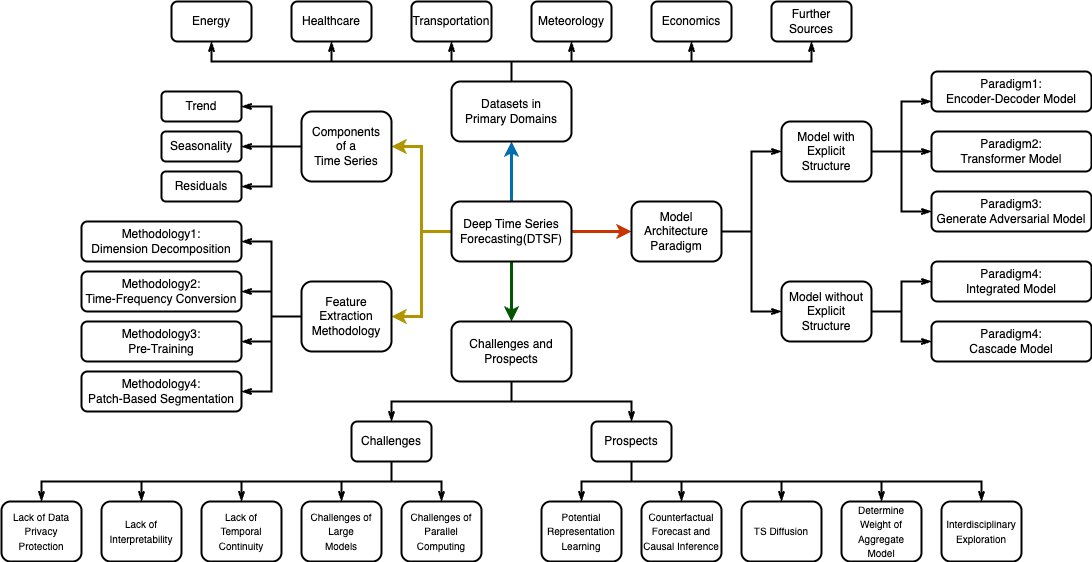

The diagram above was exported from draw.io. Its source (the exported page's mxGraphModel, read from the mxfile embedded in the PNG):
<mxGraphModel dx="1354" dy="845" grid="1" gridSize="10" guides="1" tooltips="1" connect="1" arrows="1" fold="1" page="1" pageScale="1" pageWidth="1169" pageHeight="827" math="0" shadow="0">
  <root>
    <mxCell id="0" />
    <mxCell id="1" parent="0" />
    <mxCell id="2" value="" style="group" vertex="1" connectable="0" parent="1">
      <mxGeometry x="70" y="160" width="1090" height="560" as="geometry" />
    </mxCell>
    <mxCell id="3" value="" style="edgeStyle=orthogonalEdgeStyle;rounded=0;orthogonalLoop=1;jettySize=auto;html=1;strokeWidth=3;fillColor=#1ba1e2;strokeColor=#006EAF;" edge="1" parent="2" source="8" target="26">
      <mxGeometry relative="1" as="geometry" />
    </mxCell>
    <mxCell id="4" value="" style="edgeStyle=orthogonalEdgeStyle;rounded=0;orthogonalLoop=1;jettySize=auto;html=1;strokeWidth=3;fillColor=#fa6800;strokeColor=#C73500;" edge="1" parent="2" source="8" target="11">
      <mxGeometry relative="1" as="geometry" />
    </mxCell>
    <mxCell id="5" value="" style="edgeStyle=orthogonalEdgeStyle;rounded=0;orthogonalLoop=1;jettySize=auto;html=1;strokeWidth=3;fillColor=#008a00;strokeColor=#005700;" edge="1" parent="2" source="8" target="19">
      <mxGeometry relative="1" as="geometry" />
    </mxCell>
    <mxCell id="6" style="edgeStyle=orthogonalEdgeStyle;rounded=0;orthogonalLoop=1;jettySize=auto;html=1;entryX=1;entryY=0.5;entryDx=0;entryDy=0;fillColor=#e3c800;strokeColor=#B09500;strokeWidth=3;" edge="1" parent="2" source="8" target="70">
      <mxGeometry relative="1" as="geometry" />
    </mxCell>
    <mxCell id="7" style="edgeStyle=orthogonalEdgeStyle;rounded=0;orthogonalLoop=1;jettySize=auto;html=1;entryX=1;entryY=0.5;entryDx=0;entryDy=0;fillColor=#e3c800;strokeColor=#B09500;strokeWidth=3;" edge="1" parent="2" source="8" target="16">
      <mxGeometry relative="1" as="geometry" />
    </mxCell>
    <mxCell id="8" value="Deep Time Series&lt;br&gt;Forecasting(DTSF)" style="rounded=1;whiteSpace=wrap;html=1;strokeWidth=2;" vertex="1" parent="2">
      <mxGeometry x="450" y="200" width="120" height="60" as="geometry" />
    </mxCell>
    <mxCell id="9" style="edgeStyle=orthogonalEdgeStyle;rounded=0;orthogonalLoop=1;jettySize=auto;html=1;entryX=0;entryY=0.5;entryDx=0;entryDy=0;strokeWidth=2;endArrow=openThin;endFill=0;" edge="1" parent="2" source="11" target="58">
      <mxGeometry relative="1" as="geometry" />
    </mxCell>
    <mxCell id="10" style="edgeStyle=orthogonalEdgeStyle;rounded=0;orthogonalLoop=1;jettySize=auto;html=1;entryX=0;entryY=0.5;entryDx=0;entryDy=0;strokeWidth=2;endArrow=openThin;endFill=0;" edge="1" parent="2" source="11" target="61">
      <mxGeometry relative="1" as="geometry" />
    </mxCell>
    <mxCell id="11" value="Model&lt;br&gt;Architecture&lt;br&gt;Paradigm" style="rounded=1;whiteSpace=wrap;html=1;strokeWidth=2;" vertex="1" parent="2">
      <mxGeometry x="630" y="200" width="90" height="60" as="geometry" />
    </mxCell>
    <mxCell id="12" style="edgeStyle=orthogonalEdgeStyle;rounded=0;orthogonalLoop=1;jettySize=auto;html=1;entryX=1;entryY=0.5;entryDx=0;entryDy=0;strokeWidth=2;endArrow=openThin;endFill=0;" edge="1" parent="2" source="16" target="72">
      <mxGeometry relative="1" as="geometry" />
    </mxCell>
    <mxCell id="13" style="edgeStyle=orthogonalEdgeStyle;rounded=0;orthogonalLoop=1;jettySize=auto;html=1;strokeWidth=2;endArrow=openThin;endFill=0;" edge="1" parent="2" source="16" target="73">
      <mxGeometry relative="1" as="geometry" />
    </mxCell>
    <mxCell id="14" style="edgeStyle=orthogonalEdgeStyle;rounded=0;orthogonalLoop=1;jettySize=auto;html=1;entryX=1;entryY=0.5;entryDx=0;entryDy=0;strokeWidth=2;endArrow=openThin;endFill=0;" edge="1" parent="2" source="16" target="74">
      <mxGeometry relative="1" as="geometry" />
    </mxCell>
    <mxCell id="15" style="edgeStyle=orthogonalEdgeStyle;rounded=0;orthogonalLoop=1;jettySize=auto;html=1;entryX=1;entryY=0.5;entryDx=0;entryDy=0;strokeWidth=2;endArrow=openThin;endFill=0;" edge="1" parent="2" source="16" target="75">
      <mxGeometry relative="1" as="geometry" />
    </mxCell>
    <mxCell id="16" value="Feature&lt;div&gt;Extraction&lt;/div&gt;&lt;div&gt;Methodology&lt;/div&gt;" style="rounded=1;whiteSpace=wrap;html=1;strokeWidth=2;" vertex="1" parent="2">
      <mxGeometry x="300" y="280" width="90" height="70" as="geometry" />
    </mxCell>
    <mxCell id="17" style="edgeStyle=orthogonalEdgeStyle;rounded=0;orthogonalLoop=1;jettySize=auto;html=1;entryX=0.5;entryY=0;entryDx=0;entryDy=0;strokeWidth=2;endArrow=openThin;endFill=0;" edge="1" parent="2" source="19" target="32">
      <mxGeometry relative="1" as="geometry">
        <Array as="points">
          <mxPoint x="510" y="400" />
          <mxPoint x="390" y="400" />
        </Array>
      </mxGeometry>
    </mxCell>
    <mxCell id="18" style="edgeStyle=orthogonalEdgeStyle;rounded=0;orthogonalLoop=1;jettySize=auto;html=1;entryX=0.5;entryY=0;entryDx=0;entryDy=0;strokeWidth=2;endArrow=openThin;endFill=0;" edge="1" parent="2" source="19" target="38">
      <mxGeometry relative="1" as="geometry">
        <Array as="points">
          <mxPoint x="510" y="400" />
          <mxPoint x="630" y="400" />
        </Array>
      </mxGeometry>
    </mxCell>
    <mxCell id="19" value="Challenges and&lt;div&gt;Prospects&lt;/div&gt;" style="rounded=1;whiteSpace=wrap;html=1;strokeWidth=2;" vertex="1" parent="2">
      <mxGeometry x="450" y="320" width="120" height="60" as="geometry" />
    </mxCell>
    <mxCell id="20" style="edgeStyle=orthogonalEdgeStyle;rounded=0;orthogonalLoop=1;jettySize=auto;html=1;entryX=0.5;entryY=1;entryDx=0;entryDy=0;strokeWidth=2;endArrow=openThin;endFill=0;" edge="1" parent="2" source="26" target="50">
      <mxGeometry relative="1" as="geometry" />
    </mxCell>
    <mxCell id="21" style="edgeStyle=orthogonalEdgeStyle;rounded=0;orthogonalLoop=1;jettySize=auto;html=1;entryX=0.5;entryY=1;entryDx=0;entryDy=0;strokeWidth=2;endArrow=openThin;endFill=0;" edge="1" parent="2" source="26" target="51">
      <mxGeometry relative="1" as="geometry">
        <Array as="points">
          <mxPoint x="510" y="60" />
          <mxPoint x="690" y="60" />
        </Array>
      </mxGeometry>
    </mxCell>
    <mxCell id="22" style="edgeStyle=orthogonalEdgeStyle;rounded=0;orthogonalLoop=1;jettySize=auto;html=1;entryX=0.5;entryY=1;entryDx=0;entryDy=0;strokeWidth=2;endArrow=openThin;endFill=0;" edge="1" parent="2" source="26" target="52">
      <mxGeometry relative="1" as="geometry">
        <Array as="points">
          <mxPoint x="510" y="60" />
          <mxPoint x="810" y="60" />
        </Array>
      </mxGeometry>
    </mxCell>
    <mxCell id="23" style="edgeStyle=orthogonalEdgeStyle;rounded=0;orthogonalLoop=1;jettySize=auto;html=1;entryX=0.5;entryY=1;entryDx=0;entryDy=0;strokeWidth=2;endArrow=openThin;endFill=0;" edge="1" parent="2" source="26" target="49">
      <mxGeometry relative="1" as="geometry" />
    </mxCell>
    <mxCell id="24" style="edgeStyle=orthogonalEdgeStyle;rounded=0;orthogonalLoop=1;jettySize=auto;html=1;entryX=0.5;entryY=1;entryDx=0;entryDy=0;strokeWidth=2;endArrow=openThin;endFill=0;" edge="1" parent="2" source="26" target="53">
      <mxGeometry relative="1" as="geometry">
        <Array as="points">
          <mxPoint x="510" y="60" />
          <mxPoint x="330" y="60" />
        </Array>
      </mxGeometry>
    </mxCell>
    <mxCell id="25" style="edgeStyle=orthogonalEdgeStyle;rounded=0;orthogonalLoop=1;jettySize=auto;html=1;entryX=0.5;entryY=1;entryDx=0;entryDy=0;strokeWidth=2;endArrow=openThin;endFill=0;" edge="1" parent="2" source="26" target="54">
      <mxGeometry relative="1" as="geometry">
        <Array as="points">
          <mxPoint x="510" y="60" />
          <mxPoint x="210" y="60" />
        </Array>
      </mxGeometry>
    </mxCell>
    <mxCell id="26" value="Datasets in&lt;div&gt;Primary Domains&lt;/div&gt;" style="rounded=1;whiteSpace=wrap;html=1;strokeWidth=2;" vertex="1" parent="2">
      <mxGeometry x="450" y="80" width="120" height="60" as="geometry" />
    </mxCell>
    <mxCell id="27" value="" style="edgeStyle=orthogonalEdgeStyle;rounded=0;orthogonalLoop=1;jettySize=auto;html=1;strokeWidth=2;endArrow=openThin;endFill=0;" edge="1" parent="2" source="32" target="40">
      <mxGeometry relative="1" as="geometry" />
    </mxCell>
    <mxCell id="28" style="edgeStyle=orthogonalEdgeStyle;rounded=0;orthogonalLoop=1;jettySize=auto;html=1;entryX=0.5;entryY=0;entryDx=0;entryDy=0;strokeWidth=2;endArrow=openThin;endFill=0;" edge="1" parent="2" source="32" target="39">
      <mxGeometry relative="1" as="geometry" />
    </mxCell>
    <mxCell id="29" style="edgeStyle=orthogonalEdgeStyle;rounded=0;orthogonalLoop=1;jettySize=auto;html=1;entryX=0.5;entryY=0;entryDx=0;entryDy=0;strokeWidth=2;endArrow=openThin;endFill=0;" edge="1" parent="2" source="32" target="41">
      <mxGeometry relative="1" as="geometry">
        <Array as="points">
          <mxPoint x="390" y="480" />
          <mxPoint x="240" y="480" />
        </Array>
      </mxGeometry>
    </mxCell>
    <mxCell id="30" style="edgeStyle=orthogonalEdgeStyle;rounded=0;orthogonalLoop=1;jettySize=auto;html=1;entryX=0.5;entryY=0;entryDx=0;entryDy=0;strokeWidth=2;endArrow=openThin;endFill=0;" edge="1" parent="2" source="32" target="42">
      <mxGeometry relative="1" as="geometry">
        <Array as="points">
          <mxPoint x="390" y="480" />
          <mxPoint x="140" y="480" />
        </Array>
      </mxGeometry>
    </mxCell>
    <mxCell id="31" style="edgeStyle=orthogonalEdgeStyle;rounded=0;orthogonalLoop=1;jettySize=auto;html=1;strokeWidth=2;endArrow=openThin;endFill=0;" edge="1" parent="2" source="32" target="43">
      <mxGeometry relative="1" as="geometry">
        <Array as="points">
          <mxPoint x="390" y="480" />
          <mxPoint x="40" y="480" />
        </Array>
      </mxGeometry>
    </mxCell>
    <mxCell id="32" value="Challenges" style="rounded=1;whiteSpace=wrap;html=1;strokeWidth=2;" vertex="1" parent="2">
      <mxGeometry x="350" y="420" width="80" height="40" as="geometry" />
    </mxCell>
    <mxCell id="33" style="edgeStyle=orthogonalEdgeStyle;rounded=0;orthogonalLoop=1;jettySize=auto;html=1;entryX=0.5;entryY=0;entryDx=0;entryDy=0;strokeWidth=2;endArrow=openThin;endFill=0;" edge="1" parent="2" source="38" target="47">
      <mxGeometry relative="1" as="geometry" />
    </mxCell>
    <mxCell id="34" style="edgeStyle=orthogonalEdgeStyle;rounded=0;orthogonalLoop=1;jettySize=auto;html=1;entryX=0.5;entryY=0;entryDx=0;entryDy=0;strokeWidth=2;endArrow=openThin;endFill=0;" edge="1" parent="2" source="38" target="48">
      <mxGeometry relative="1" as="geometry" />
    </mxCell>
    <mxCell id="35" style="edgeStyle=orthogonalEdgeStyle;rounded=0;orthogonalLoop=1;jettySize=auto;html=1;entryX=0.5;entryY=0;entryDx=0;entryDy=0;strokeWidth=2;endArrow=openThin;endFill=0;" edge="1" parent="2" source="38" target="46">
      <mxGeometry relative="1" as="geometry">
        <Array as="points">
          <mxPoint x="630" y="480" />
          <mxPoint x="780" y="480" />
        </Array>
      </mxGeometry>
    </mxCell>
    <mxCell id="36" style="edgeStyle=orthogonalEdgeStyle;rounded=0;orthogonalLoop=1;jettySize=auto;html=1;strokeWidth=2;endArrow=openThin;endFill=0;" edge="1" parent="2" source="38" target="45">
      <mxGeometry relative="1" as="geometry">
        <Array as="points">
          <mxPoint x="630" y="480" />
          <mxPoint x="880" y="480" />
        </Array>
      </mxGeometry>
    </mxCell>
    <mxCell id="37" style="edgeStyle=orthogonalEdgeStyle;rounded=0;orthogonalLoop=1;jettySize=auto;html=1;strokeWidth=2;endArrow=openThin;endFill=0;" edge="1" parent="2" source="38" target="44">
      <mxGeometry relative="1" as="geometry">
        <Array as="points">
          <mxPoint x="630" y="480" />
          <mxPoint x="980" y="480" />
        </Array>
      </mxGeometry>
    </mxCell>
    <mxCell id="38" value="Prospects" style="rounded=1;whiteSpace=wrap;html=1;strokeWidth=2;" vertex="1" parent="2">
      <mxGeometry x="590" y="420" width="80" height="40" as="geometry" />
    </mxCell>
    <mxCell id="39" value="&lt;font style=&quot;font-size: 10px;&quot;&gt;Challenges of&lt;/font&gt;&lt;div&gt;&lt;font style=&quot;font-size: 10px;&quot;&gt;Parallel&lt;/font&gt;&lt;/div&gt;&lt;div&gt;&lt;font style=&quot;font-size: 10px;&quot;&gt;Computing&lt;/font&gt;&lt;/div&gt;" style="rounded=1;whiteSpace=wrap;html=1;strokeWidth=2;" vertex="1" parent="2">
      <mxGeometry x="400" y="500" width="80" height="60" as="geometry" />
    </mxCell>
    <mxCell id="40" value="&lt;font style=&quot;font-size: 10px;&quot;&gt;Challenges of&lt;/font&gt;&lt;div&gt;&lt;span style=&quot;font-size: 10px;&quot;&gt;Large&lt;/span&gt;&lt;/div&gt;&lt;div&gt;&lt;span style=&quot;font-size: 10px;&quot;&gt;Models&lt;/span&gt;&lt;/div&gt;" style="rounded=1;whiteSpace=wrap;html=1;strokeWidth=2;" vertex="1" parent="2">
      <mxGeometry x="300" y="500" width="80" height="60" as="geometry" />
    </mxCell>
    <mxCell id="41" value="&lt;span style=&quot;font-size: 10px;&quot;&gt;Lack of&lt;/span&gt;&lt;div&gt;&lt;span style=&quot;font-size: 10px;&quot;&gt;Temporal&lt;/span&gt;&lt;/div&gt;&lt;div&gt;&lt;span style=&quot;font-size: 10px;&quot;&gt;Continuity&lt;/span&gt;&lt;/div&gt;" style="rounded=1;whiteSpace=wrap;html=1;strokeWidth=2;" vertex="1" parent="2">
      <mxGeometry x="200" y="500" width="80" height="60" as="geometry" />
    </mxCell>
    <mxCell id="42" value="&lt;span style=&quot;font-size: 10px;&quot;&gt;Lack of&lt;/span&gt;&lt;div&gt;&lt;span style=&quot;font-size: 10px;&quot;&gt;Interpretability&lt;/span&gt;&lt;/div&gt;" style="rounded=1;whiteSpace=wrap;html=1;strokeWidth=2;" vertex="1" parent="2">
      <mxGeometry x="100" y="500" width="80" height="60" as="geometry" />
    </mxCell>
    <mxCell id="43" value="&lt;span style=&quot;font-size: 10px;&quot;&gt;Lack of Data&lt;/span&gt;&lt;div&gt;&lt;span style=&quot;font-size: 10px;&quot;&gt;Privacy&lt;/span&gt;&lt;/div&gt;&lt;div&gt;&lt;span style=&quot;font-size: 10px;&quot;&gt;Protection&lt;/span&gt;&lt;/div&gt;" style="rounded=1;whiteSpace=wrap;html=1;strokeWidth=2;" vertex="1" parent="2">
      <mxGeometry y="500" width="80" height="60" as="geometry" />
    </mxCell>
    <mxCell id="44" value="&lt;span style=&quot;font-size: 10px;&quot;&gt;Interdisciplinary&lt;/span&gt;&lt;div&gt;&lt;span style=&quot;font-size: 10px;&quot;&gt;Exploration&lt;/span&gt;&lt;/div&gt;" style="rounded=1;whiteSpace=wrap;html=1;strokeWidth=2;" vertex="1" parent="2">
      <mxGeometry x="940" y="500" width="80" height="60" as="geometry" />
    </mxCell>
    <mxCell id="45" value="&lt;span style=&quot;font-size: 10px;&quot;&gt;Determine&lt;/span&gt;&lt;div&gt;&lt;span style=&quot;font-size: 10px;&quot;&gt;Weight of&lt;/span&gt;&lt;/div&gt;&lt;div&gt;&lt;span style=&quot;font-size: 10px;&quot;&gt;Aggregate&lt;/span&gt;&lt;/div&gt;&lt;div&gt;&lt;span style=&quot;font-size: 10px;&quot;&gt;Model&lt;/span&gt;&lt;/div&gt;" style="rounded=1;whiteSpace=wrap;html=1;strokeWidth=2;" vertex="1" parent="2">
      <mxGeometry x="840" y="500" width="80" height="60" as="geometry" />
    </mxCell>
    <mxCell id="46" value="&lt;span style=&quot;font-size: 10px;&quot;&gt;TS Diffusion&lt;/span&gt;" style="rounded=1;whiteSpace=wrap;html=1;strokeWidth=2;" vertex="1" parent="2">
      <mxGeometry x="740" y="500" width="80" height="60" as="geometry" />
    </mxCell>
    <mxCell id="47" value="&lt;span style=&quot;font-size: 10px;&quot;&gt;Counterfactual&lt;/span&gt;&lt;div&gt;&lt;span style=&quot;font-size: 10px;&quot;&gt;Forecast and&lt;/span&gt;&lt;/div&gt;&lt;div&gt;&lt;span style=&quot;font-size: 10px;&quot;&gt;Causal Inference&lt;/span&gt;&lt;/div&gt;" style="rounded=1;whiteSpace=wrap;html=1;strokeWidth=2;" vertex="1" parent="2">
      <mxGeometry x="640" y="500" width="80" height="60" as="geometry" />
    </mxCell>
    <mxCell id="48" value="&lt;span style=&quot;font-size: 10px;&quot;&gt;Potential&lt;/span&gt;&lt;div&gt;&lt;span style=&quot;font-size: 10px;&quot;&gt;Representation&lt;/span&gt;&lt;/div&gt;&lt;div&gt;&lt;span style=&quot;font-size: 10px;&quot;&gt;Learning&lt;/span&gt;&lt;/div&gt;" style="rounded=1;whiteSpace=wrap;html=1;strokeWidth=2;" vertex="1" parent="2">
      <mxGeometry x="540" y="500" width="80" height="60" as="geometry" />
    </mxCell>
    <mxCell id="49" value="Transportation" style="rounded=1;whiteSpace=wrap;html=1;strokeWidth=2;" vertex="1" parent="2">
      <mxGeometry x="410" width="80" height="40" as="geometry" />
    </mxCell>
    <mxCell id="50" value="Meteorology" style="rounded=1;whiteSpace=wrap;html=1;strokeWidth=2;" vertex="1" parent="2">
      <mxGeometry x="530" width="80" height="40" as="geometry" />
    </mxCell>
    <mxCell id="51" value="Economics" style="rounded=1;whiteSpace=wrap;html=1;strokeWidth=2;" vertex="1" parent="2">
      <mxGeometry x="650" width="80" height="40" as="geometry" />
    </mxCell>
    <mxCell id="52" value="Further&lt;div&gt;Sources&lt;/div&gt;" style="rounded=1;whiteSpace=wrap;html=1;strokeWidth=2;" vertex="1" parent="2">
      <mxGeometry x="770" width="80" height="40" as="geometry" />
    </mxCell>
    <mxCell id="53" value="Healthcare" style="rounded=1;whiteSpace=wrap;html=1;strokeWidth=2;" vertex="1" parent="2">
      <mxGeometry x="290" width="80" height="40" as="geometry" />
    </mxCell>
    <mxCell id="54" value="Energy" style="rounded=1;whiteSpace=wrap;html=1;strokeWidth=2;" vertex="1" parent="2">
      <mxGeometry x="170" width="80" height="40" as="geometry" />
    </mxCell>
    <mxCell id="55" style="edgeStyle=orthogonalEdgeStyle;rounded=0;orthogonalLoop=1;jettySize=auto;html=1;entryX=0;entryY=0.75;entryDx=0;entryDy=0;strokeWidth=2;endArrow=openThin;endFill=0;" edge="1" parent="2" source="58" target="62">
      <mxGeometry relative="1" as="geometry" />
    </mxCell>
    <mxCell id="56" style="edgeStyle=orthogonalEdgeStyle;rounded=0;orthogonalLoop=1;jettySize=auto;html=1;entryX=0;entryY=0.5;entryDx=0;entryDy=0;strokeWidth=2;endArrow=openThin;endFill=0;" edge="1" parent="2" source="58" target="63">
      <mxGeometry relative="1" as="geometry" />
    </mxCell>
    <mxCell id="57" style="edgeStyle=orthogonalEdgeStyle;rounded=0;orthogonalLoop=1;jettySize=auto;html=1;entryX=0;entryY=0.5;entryDx=0;entryDy=0;strokeWidth=2;endArrow=openThin;endFill=0;" edge="1" parent="2" source="58" target="64">
      <mxGeometry relative="1" as="geometry" />
    </mxCell>
    <mxCell id="58" value="Model with&lt;br&gt;Explicit&lt;br&gt;Structure" style="rounded=1;whiteSpace=wrap;html=1;strokeWidth=2;" vertex="1" parent="2">
      <mxGeometry x="780" y="120" width="90" height="60" as="geometry" />
    </mxCell>
    <mxCell id="59" style="edgeStyle=orthogonalEdgeStyle;rounded=0;orthogonalLoop=1;jettySize=auto;html=1;entryX=0;entryY=0.5;entryDx=0;entryDy=0;strokeWidth=2;endArrow=openThin;endFill=0;" edge="1" parent="2" source="61" target="65">
      <mxGeometry relative="1" as="geometry" />
    </mxCell>
    <mxCell id="60" style="edgeStyle=orthogonalEdgeStyle;rounded=0;orthogonalLoop=1;jettySize=auto;html=1;entryX=0;entryY=0.5;entryDx=0;entryDy=0;strokeWidth=2;endArrow=openThin;endFill=0;" edge="1" parent="2" source="61" target="66">
      <mxGeometry relative="1" as="geometry" />
    </mxCell>
    <mxCell id="61" value="Model without&lt;br&gt;Explicit&lt;br&gt;Structure" style="rounded=1;whiteSpace=wrap;html=1;strokeWidth=2;" vertex="1" parent="2">
      <mxGeometry x="780" y="280" width="90" height="60" as="geometry" />
    </mxCell>
    <mxCell id="62" value="Paradigm1:&lt;div&gt;Encoder-Decoder Model&lt;/div&gt;" style="rounded=1;whiteSpace=wrap;html=1;strokeWidth=2;" vertex="1" parent="2">
      <mxGeometry x="930" y="70" width="160" height="40" as="geometry" />
    </mxCell>
    <mxCell id="63" value="Paradigm2:&lt;div&gt;Transformer Model&lt;/div&gt;" style="rounded=1;whiteSpace=wrap;html=1;strokeWidth=2;" vertex="1" parent="2">
      <mxGeometry x="930" y="130" width="160" height="40" as="geometry" />
    </mxCell>
    <mxCell id="64" value="Paradigm3:&lt;div&gt;Generate Adversarial Model&lt;/div&gt;" style="rounded=1;whiteSpace=wrap;html=1;strokeWidth=2;" vertex="1" parent="2">
      <mxGeometry x="930" y="190" width="160" height="40" as="geometry" />
    </mxCell>
    <mxCell id="65" value="Paradigm4:&lt;div&gt;Integrated Model&lt;/div&gt;" style="rounded=1;whiteSpace=wrap;html=1;strokeWidth=2;" vertex="1" parent="2">
      <mxGeometry x="930" y="260" width="160" height="40" as="geometry" />
    </mxCell>
    <mxCell id="66" value="Paradigm4:&lt;div&gt;Cascade Model&lt;/div&gt;" style="rounded=1;whiteSpace=wrap;html=1;strokeWidth=2;" vertex="1" parent="2">
      <mxGeometry x="930" y="320" width="160" height="40" as="geometry" />
    </mxCell>
    <mxCell id="67" style="edgeStyle=orthogonalEdgeStyle;rounded=0;orthogonalLoop=1;jettySize=auto;html=1;entryX=1;entryY=0.5;entryDx=0;entryDy=0;strokeWidth=2;endArrow=openThin;endFill=0;" edge="1" parent="2" source="70" target="71">
      <mxGeometry relative="1" as="geometry" />
    </mxCell>
    <mxCell id="68" style="edgeStyle=orthogonalEdgeStyle;rounded=0;orthogonalLoop=1;jettySize=auto;html=1;entryX=1;entryY=0.5;entryDx=0;entryDy=0;strokeWidth=2;endArrow=openThin;endFill=0;" edge="1" parent="2" source="70" target="76">
      <mxGeometry relative="1" as="geometry">
        <mxPoint x="250" y="150" as="targetPoint" />
      </mxGeometry>
    </mxCell>
    <mxCell id="69" style="edgeStyle=orthogonalEdgeStyle;rounded=0;orthogonalLoop=1;jettySize=auto;html=1;entryX=1;entryY=0.5;entryDx=0;entryDy=0;strokeWidth=2;endArrow=openThin;endFill=0;" edge="1" parent="2" source="70" target="77">
      <mxGeometry relative="1" as="geometry" />
    </mxCell>
    <mxCell id="70" value="Components&lt;div&gt;of a&lt;/div&gt;&lt;div&gt;Time Series&lt;/div&gt;" style="rounded=1;whiteSpace=wrap;html=1;strokeWidth=2;" vertex="1" parent="2">
      <mxGeometry x="300" y="110" width="90" height="70" as="geometry" />
    </mxCell>
    <mxCell id="71" value="Trend" style="rounded=1;whiteSpace=wrap;html=1;strokeWidth=2;" vertex="1" parent="2">
      <mxGeometry x="160" y="90" width="80" height="30" as="geometry" />
    </mxCell>
    <mxCell id="72" value="Methodology1:&lt;div&gt;Dimension Decomposition&lt;/div&gt;" style="rounded=1;whiteSpace=wrap;html=1;strokeWidth=2;" vertex="1" parent="2">
      <mxGeometry x="80" y="220" width="160" height="40" as="geometry" />
    </mxCell>
    <mxCell id="73" value="Methodology2:&lt;div&gt;Time-Frequency Conversion&lt;/div&gt;" style="rounded=1;whiteSpace=wrap;html=1;strokeWidth=2;" vertex="1" parent="2">
      <mxGeometry x="80" y="270" width="160" height="40" as="geometry" />
    </mxCell>
    <mxCell id="74" value="Methodology3:&lt;div&gt;Pre-Training&lt;/div&gt;" style="rounded=1;whiteSpace=wrap;html=1;strokeWidth=2;" vertex="1" parent="2">
      <mxGeometry x="80" y="320" width="160" height="40" as="geometry" />
    </mxCell>
    <mxCell id="75" value="Methodology4:&lt;div&gt;Patch-Based Segmentation&lt;/div&gt;" style="rounded=1;whiteSpace=wrap;html=1;strokeWidth=2;" vertex="1" parent="2">
      <mxGeometry x="80" y="370" width="160" height="40" as="geometry" />
    </mxCell>
    <mxCell id="76" value="Seasonality" style="rounded=1;whiteSpace=wrap;html=1;strokeWidth=2;" vertex="1" parent="2">
      <mxGeometry x="160" y="130" width="80" height="30" as="geometry" />
    </mxCell>
    <mxCell id="77" value="Residuals" style="rounded=1;whiteSpace=wrap;html=1;strokeWidth=2;" vertex="1" parent="2">
      <mxGeometry x="160" y="170" width="80" height="30" as="geometry" />
    </mxCell>
  </root>
</mxGraphModel>